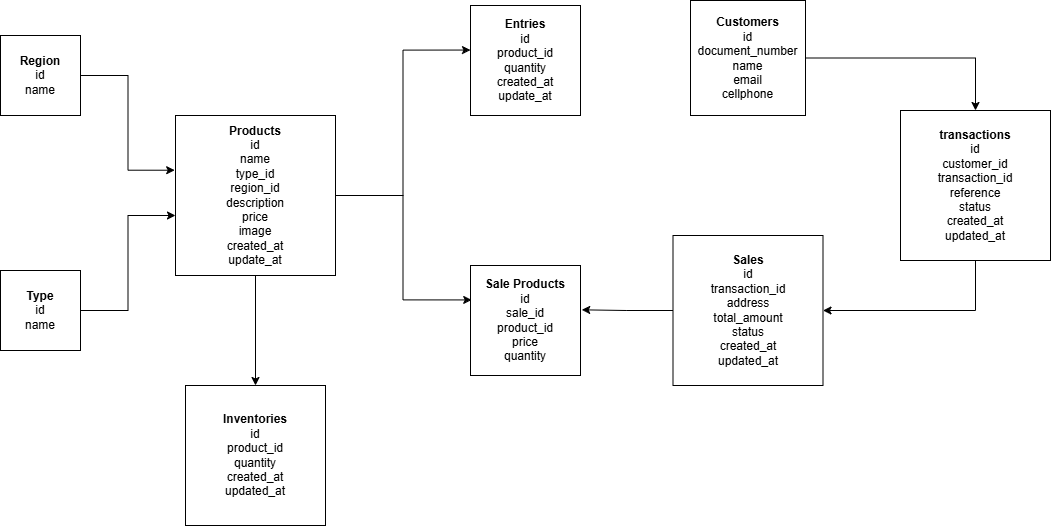

The diagram above was exported from draw.io. Its source (the exported page's mxGraphModel, read from the mxfile embedded in the PNG):
<mxGraphModel dx="1461" dy="1180" grid="1" gridSize="10" guides="1" tooltips="1" connect="1" arrows="1" fold="1" page="1" pageScale="1" pageWidth="850" pageHeight="1100" math="0" shadow="0">
  <root>
    <mxCell id="0" />
    <mxCell id="1" parent="0" />
    <mxCell id="9iJOtXpggd2qBx-_dAjl-39" style="edgeStyle=orthogonalEdgeStyle;rounded=0;orthogonalLoop=1;jettySize=auto;html=1;" parent="1" source="9iJOtXpggd2qBx-_dAjl-1" target="9iJOtXpggd2qBx-_dAjl-38" edge="1">
      <mxGeometry relative="1" as="geometry" />
    </mxCell>
    <mxCell id="9iJOtXpggd2qBx-_dAjl-1" value="&lt;b&gt;Products&lt;/b&gt;&lt;div&gt;id&lt;/div&gt;&lt;div&gt;name&lt;/div&gt;&lt;div&gt;type_id&lt;/div&gt;&lt;div&gt;region_id&lt;/div&gt;&lt;div&gt;description&lt;/div&gt;&lt;div&gt;price&lt;/div&gt;&lt;div&gt;image&lt;/div&gt;&lt;div&gt;created_at&lt;/div&gt;&lt;div&gt;update_at&lt;/div&gt;" style="whiteSpace=wrap;html=1;aspect=fixed;" parent="1" vertex="1">
      <mxGeometry x="595" y="385" width="160" height="160" as="geometry" />
    </mxCell>
    <mxCell id="9iJOtXpggd2qBx-_dAjl-2" value="&lt;b&gt;Type&lt;/b&gt;&lt;div&gt;id&lt;br&gt;&lt;div&gt;name&lt;/div&gt;&lt;/div&gt;" style="whiteSpace=wrap;html=1;aspect=fixed;" parent="1" vertex="1">
      <mxGeometry x="420" y="540" width="80" height="80" as="geometry" />
    </mxCell>
    <mxCell id="9iJOtXpggd2qBx-_dAjl-3" value="&lt;b&gt;Region&lt;/b&gt;&lt;div&gt;id&lt;br&gt;&lt;div&gt;name&lt;/div&gt;&lt;/div&gt;" style="whiteSpace=wrap;html=1;aspect=fixed;" parent="1" vertex="1">
      <mxGeometry x="420" y="305" width="80" height="80" as="geometry" />
    </mxCell>
    <mxCell id="9iJOtXpggd2qBx-_dAjl-5" style="edgeStyle=orthogonalEdgeStyle;rounded=0;orthogonalLoop=1;jettySize=auto;html=1;entryX=0;entryY=0.625;entryDx=0;entryDy=0;entryPerimeter=0;" parent="1" source="9iJOtXpggd2qBx-_dAjl-2" target="9iJOtXpggd2qBx-_dAjl-1" edge="1">
      <mxGeometry relative="1" as="geometry" />
    </mxCell>
    <mxCell id="9iJOtXpggd2qBx-_dAjl-6" style="edgeStyle=orthogonalEdgeStyle;rounded=0;orthogonalLoop=1;jettySize=auto;html=1;entryX=-0.005;entryY=0.342;entryDx=0;entryDy=0;entryPerimeter=0;" parent="1" source="9iJOtXpggd2qBx-_dAjl-3" target="9iJOtXpggd2qBx-_dAjl-1" edge="1">
      <mxGeometry relative="1" as="geometry" />
    </mxCell>
    <mxCell id="9iJOtXpggd2qBx-_dAjl-7" value="&lt;b&gt;Entries&lt;/b&gt;&lt;div&gt;id&lt;/div&gt;&lt;div&gt;product_id&lt;/div&gt;&lt;div&gt;quantity&lt;/div&gt;&lt;div&gt;&lt;span style=&quot;background-color: transparent; color: light-dark(rgb(0, 0, 0), rgb(255, 255, 255));&quot;&gt;created_at&lt;/span&gt;&lt;/div&gt;&lt;div&gt;&lt;div&gt;update_at&lt;/div&gt;&lt;/div&gt;" style="whiteSpace=wrap;html=1;aspect=fixed;" parent="1" vertex="1">
      <mxGeometry x="890" y="275" width="110" height="110" as="geometry" />
    </mxCell>
    <mxCell id="9iJOtXpggd2qBx-_dAjl-46" style="edgeStyle=orthogonalEdgeStyle;rounded=0;orthogonalLoop=1;jettySize=auto;html=1;entryX=0.5;entryY=0;entryDx=0;entryDy=0;" parent="1" source="9iJOtXpggd2qBx-_dAjl-30" target="9iJOtXpggd2qBx-_dAjl-45" edge="1">
      <mxGeometry relative="1" as="geometry" />
    </mxCell>
    <mxCell id="9iJOtXpggd2qBx-_dAjl-30" value="&lt;b&gt;Customers&lt;/b&gt;&lt;div&gt;id&lt;/div&gt;&lt;div&gt;document_number&lt;/div&gt;&lt;div&gt;name&lt;/div&gt;&lt;div&gt;email&lt;/div&gt;&lt;div&gt;cellphone&lt;/div&gt;" style="whiteSpace=wrap;html=1;aspect=fixed;" parent="1" vertex="1">
      <mxGeometry x="1110" y="270" width="115" height="115" as="geometry" />
    </mxCell>
    <mxCell id="9iJOtXpggd2qBx-_dAjl-36" style="edgeStyle=orthogonalEdgeStyle;rounded=0;orthogonalLoop=1;jettySize=auto;html=1;entryX=1.011;entryY=0.403;entryDx=0;entryDy=0;entryPerimeter=0;" parent="1" source="9iJOtXpggd2qBx-_dAjl-31" target="9iJOtXpggd2qBx-_dAjl-32" edge="1">
      <mxGeometry relative="1" as="geometry" />
    </mxCell>
    <mxCell id="9iJOtXpggd2qBx-_dAjl-31" value="&lt;b&gt;Sales&lt;/b&gt;&lt;div&gt;id&lt;/div&gt;&lt;div&gt;&lt;span style=&quot;background-color: transparent; color: light-dark(rgb(0, 0, 0), rgb(255, 255, 255));&quot;&gt;transaction_id&lt;/span&gt;&lt;/div&gt;&lt;div&gt;&lt;span style=&quot;background-color: transparent; color: light-dark(rgb(0, 0, 0), rgb(255, 255, 255));&quot;&gt;address&lt;/span&gt;&lt;/div&gt;&lt;div&gt;total_amount&lt;/div&gt;&lt;div&gt;status&lt;/div&gt;&lt;div&gt;created_at&lt;/div&gt;&lt;div&gt;updated_at&lt;/div&gt;" style="whiteSpace=wrap;html=1;aspect=fixed;" parent="1" vertex="1">
      <mxGeometry x="1092.5" y="505" width="150" height="150" as="geometry" />
    </mxCell>
    <mxCell id="9iJOtXpggd2qBx-_dAjl-32" value="&lt;b&gt;Sale Products&lt;/b&gt;&lt;div&gt;id&lt;/div&gt;&lt;div&gt;sale_id&lt;/div&gt;&lt;div&gt;product_id&lt;/div&gt;&lt;div&gt;price&lt;/div&gt;&lt;div&gt;quantity&lt;/div&gt;" style="whiteSpace=wrap;html=1;aspect=fixed;" parent="1" vertex="1">
      <mxGeometry x="890" y="535" width="110" height="110" as="geometry" />
    </mxCell>
    <mxCell id="9iJOtXpggd2qBx-_dAjl-34" style="edgeStyle=orthogonalEdgeStyle;rounded=0;orthogonalLoop=1;jettySize=auto;html=1;entryX=0.011;entryY=0.313;entryDx=0;entryDy=0;entryPerimeter=0;" parent="1" source="9iJOtXpggd2qBx-_dAjl-1" target="9iJOtXpggd2qBx-_dAjl-32" edge="1">
      <mxGeometry relative="1" as="geometry" />
    </mxCell>
    <mxCell id="9iJOtXpggd2qBx-_dAjl-35" style="edgeStyle=orthogonalEdgeStyle;rounded=0;orthogonalLoop=1;jettySize=auto;html=1;entryX=0;entryY=0.405;entryDx=0;entryDy=0;entryPerimeter=0;" parent="1" source="9iJOtXpggd2qBx-_dAjl-1" target="9iJOtXpggd2qBx-_dAjl-7" edge="1">
      <mxGeometry relative="1" as="geometry" />
    </mxCell>
    <mxCell id="9iJOtXpggd2qBx-_dAjl-38" value="&lt;b&gt;Inventories&lt;/b&gt;&lt;div&gt;id&lt;/div&gt;&lt;div&gt;product_id&lt;/div&gt;&lt;div&gt;quantity&lt;/div&gt;&lt;div&gt;created_at&lt;/div&gt;&lt;div&gt;updated_at&lt;/div&gt;" style="whiteSpace=wrap;html=1;aspect=fixed;" parent="1" vertex="1">
      <mxGeometry x="605" y="655" width="140" height="140" as="geometry" />
    </mxCell>
    <mxCell id="9iJOtXpggd2qBx-_dAjl-45" value="&lt;b&gt;transactions&lt;/b&gt;&lt;div&gt;id&lt;/div&gt;&lt;div&gt;customer_id&lt;/div&gt;&lt;div&gt;transaction_id&lt;/div&gt;&lt;div&gt;reference&lt;/div&gt;&lt;div&gt;&lt;span style=&quot;background-color: transparent; color: light-dark(rgb(0, 0, 0), rgb(255, 255, 255));&quot;&gt;status&lt;/span&gt;&lt;/div&gt;&lt;div&gt;&lt;div&gt;created_at&lt;/div&gt;&lt;div&gt;updated_at&lt;/div&gt;&lt;/div&gt;" style="whiteSpace=wrap;html=1;aspect=fixed;" parent="1" vertex="1">
      <mxGeometry x="1320" y="380" width="150" height="150" as="geometry" />
    </mxCell>
    <mxCell id="9iJOtXpggd2qBx-_dAjl-48" style="edgeStyle=orthogonalEdgeStyle;rounded=0;orthogonalLoop=1;jettySize=auto;html=1;entryX=1;entryY=0.5;entryDx=0;entryDy=0;exitX=0.5;exitY=1;exitDx=0;exitDy=0;" parent="1" source="9iJOtXpggd2qBx-_dAjl-45" target="9iJOtXpggd2qBx-_dAjl-31" edge="1">
      <mxGeometry relative="1" as="geometry" />
    </mxCell>
  </root>
</mxGraphModel>